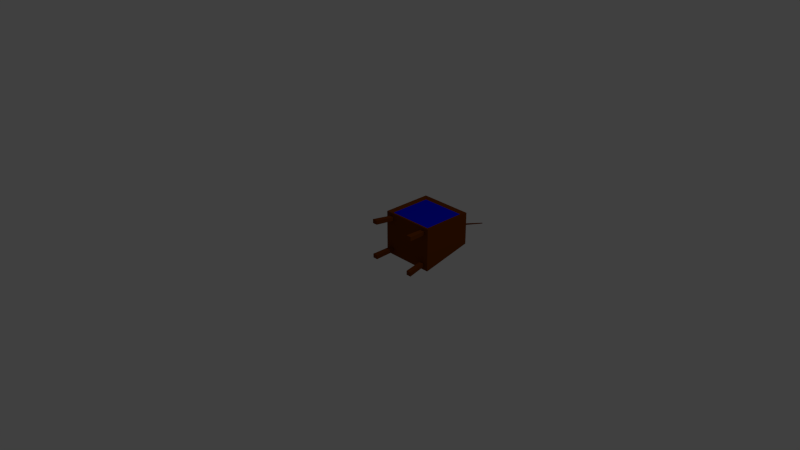 # Source: TV.blend  (saved by Blender 2.75.0; exported with 4.5.12 LTS)
import bpy
from mathutils import Matrix  # noqa: F401  (used for matrix-valued properties, if any)

bpy.ops.wm.read_factory_settings(use_empty=True)
scene = bpy.context.scene
scene.name = 'Scene'

# ---- collections
col_collection_1 = bpy.data.collections.new('Collection 1'); scene.collection.children.link(col_collection_1)

# ---- materials (node trees are filled in below, after node groups)
mat_ekran = bpy.data.materials.new('ekran')
mat_ekran.alpha_threshold = 0.0
mat_ekran.use_transparent_shadow = False
mat_ekran.diffuse_color = (0.0, 0.004703, 0.8, 1.0)
mat_ekran.roughness = 0.5
mat_ekran.line_color = (0.0, 0.0, 0.0, 1.0)
mat_rest = bpy.data.materials.new('rest')
mat_rest.alpha_threshold = 0.0
mat_rest.use_transparent_shadow = False
mat_rest.diffuse_color = (0.1679, 0.03721, 0.0, 1.0)
mat_rest.roughness = 0.5

# ---- material node trees

# ---- world
world_world = bpy.data.worlds.new('World'); scene.world = world_world
world_world.color = (0.05088, 0.05088, 0.05088)
world_world.use_sun_shadow = False
world_world.sun_shadow_jitter_overblur = 0.0
world_world.cycles.sampling_method = 'MANUAL'
world_world.cycles.sample_map_resolution = 256

# ---- cameras
cam_camera = bpy.data.cameras.new('Camera')
cam_camera.clip_end = 100.0
cam_camera.lens = 35.0
cam_camera.sensor_width = 32.0
cam_camera.sensor_height = 18.0
cam_camera.ortho_scale = 7.314
cam_camera.dof.focus_distance = 0.0
cam_camera.dof.aperture_fstop = 128.0

# ---- lights
light_lamp = bpy.data.lights.new('Lamp', 'POINT')
light_lamp.transmission_factor = 0.0
light_lamp.cutoff_distance = 30.0
light_lamp.energy = 100.0
light_lamp.shadow_buffer_clip_start = 1.001
light_lamp.shadow_soft_size = 0.1
light_lamp.shadow_maximum_resolution = 0.006
light_lamp.use_absolute_resolution = True
light_lamp.cycles.use_multiple_importance_sampling = False

# ---- meshes
me_cube = bpy.data.meshes.new('Cube')
me_cube.from_pydata([(-0.9937, -2.154, 0.7312), (-0.9937, -2.154, 0.9337), (-1.246, -2.154, 0.9337), (-1.246, -2.154, 0.7312), (-0.8929, -1.19, 0.6503), (-0.8929, -1.19, 0.8322), (-1.12, -1.19, 0.8322), (-1.12, -1.19, 0.6503), (1.234, -2.154, 0.7312), (1.234, -2.154, 0.9337), (0.9812, -2.154, 0.9337), (0.9812, -2.154, 0.7312), (1.107, -1.19, 0.6503), (1.107, -1.19, 0.8322), (0.8803, -1.19, 0.8322), (0.8803, -1.19, 0.6503), (-0.9937, -2.154, -1.055), (-0.9937, -2.154, -0.8527), (-1.246, -2.154, -0.8527), (-1.246, -2.154, -1.055), (-0.8929, -1.19, -0.9537), (-0.8929, -1.19, -0.7718), (-1.12, -1.19, -0.7718), (-1.12, -1.19, -0.9537), (1.234, -2.154, -1.055), (1.234, -2.154, -0.8527), (0.9812, -2.154, -0.8527), (0.9812, -2.154, -1.055), (1.107, -1.19, -0.9537), (1.107, -1.19, -0.7718), (0.8803, -1.19, -0.7718), (0.8803, -1.19, -0.9537), (1.323, -1.19, -1.127), (1.323, -1.19, 1.0), (-1.329, -1.19, 1.0), (-1.329, -1.19, -1.127), (1.323, -1.19, -1.127), (1.323, -1.19, 1.0), (-1.329, -1.19, -1.127), (-1.329, -1.19, 1.0), (1.323, 1.329, -0.6021), (1.323, 1.329, 1.0), (-1.329, 1.329, -0.6021), (-1.329, 1.329, 1.0), (0.8177, 1.329, -0.3126), (0.8177, 1.329, 0.1856), (-0.8234, 1.329, -0.3126), (-0.8234, 1.329, 0.1856), (0.8177, 1.499, -0.3126), (0.8177, 1.499, 0.1856), (-0.8234, 1.499, -0.3126), (-0.8234, 1.499, 0.1856), (-0.1727, 1.499, -0.1763), (-0.1727, 1.499, 0.04925), (-0.449, 1.499, -0.1763), (-0.449, 1.499, 0.04925), (0.4714, 1.499, -0.1763), (0.4714, 1.499, 0.04925), (0.195, 1.499, -0.1763), (0.195, 1.499, 0.04925), (-0.2623, 1.581, -0.1032), (-0.2623, 1.581, -0.02391), (-0.3594, 1.581, -0.1032), (-0.3594, 1.581, -0.02391), (0.3814, 1.581, -0.1029), (0.3814, 1.581, -0.0242), (0.285, 1.581, -0.1029), (0.285, 1.581, -0.0242), (-1.08, 2.688, -0.08514), (-1.08, 2.688, -0.04194), (-1.133, 2.688, -0.08514), (-1.133, 2.688, -0.04194), (1.148, 2.688, -0.07982), (1.148, 2.688, -0.04725), (1.109, 2.688, -0.07982), (1.109, 2.688, -0.04725), (1.101, -0.9793, 0.9225), (-1.107, -0.9793, 0.9225), (1.101, 1.118, 0.9225), (-1.107, 1.118, 0.9225)], [], [(0, 1, 2, 3), (4, 7, 6, 5), (0, 4, 5, 1), (1, 5, 6, 2), (2, 6, 7, 3), (4, 0, 3, 7), (8, 9, 10, 11), (12, 15, 14, 13), (8, 12, 13, 9), (9, 13, 14, 10), (10, 14, 15, 11), (12, 8, 11, 15), (16, 17, 18, 19), (20, 23, 22, 21), (16, 20, 21, 17), (17, 21, 22, 18), (18, 22, 23, 19), (20, 16, 19, 23), (24, 25, 26, 27), (28, 31, 30, 29), (24, 28, 29, 25), (25, 29, 30, 26), (26, 30, 31, 27), (28, 24, 27, 31), (32, 33, 34, 35), (39, 37, 76, 77), (34, 33, 37, 39), (33, 32, 36, 37), (35, 34, 39, 38), (32, 35, 38, 36), (40, 42, 43, 41), (37, 36, 40, 41), (38, 39, 43, 42), (36, 38, 42, 40), (44, 45, 47, 46), (48, 50, 51, 49), (47, 45, 49, 51), (45, 44, 48, 49), (46, 47, 51, 50), (44, 46, 50, 48), (52, 53, 55, 54), (56, 57, 59, 58), (65, 64, 72, 73), (67, 65, 73, 75), (58, 59, 67, 66), (56, 58, 66, 64), (54, 55, 63, 62), (52, 54, 62, 60), (59, 57, 65, 67), (57, 56, 64, 65), (55, 53, 61, 63), (53, 52, 60, 61), (68, 70, 71, 69), (72, 74, 75, 73), (63, 61, 69, 71), (61, 60, 68, 69), (66, 67, 75, 74), (64, 66, 74, 72), (62, 63, 71, 70), (60, 62, 70, 68), (77, 76, 78, 79), (43, 39, 77, 79), (37, 41, 78, 76), (41, 43, 79, 78)])
me_cube.polygons.foreach_set('material_index', [1, 1, 1, 1, 1, 1, 1, 1, 1, 1, 1, 1, 1, 1, 1, 1, 1, 1, 1, 1, 1, 1, 1, 1, 1, 1, 1, 1, 1, 1, 1, 1, 1, 1, 1, 1, 1, 1, 1, 1, 1, 1, 1, 1, 1, 1, 1, 1, 1, 1, 1, 1, 1, 1, 1, 1, 1, 1, 1, 1, 0, 1, 1, 1])
_uv = me_cube.uv_layers.new(name='UVMap')
_uv.uv.foreach_set('vector', [0.7822, 0.3248, 0.7822, 0.297, 0.8166, 0.297, 0.8166, 0.3248, 0.628, 0.8818, 0.628, 0.851, 0.6529, 0.851, 0.6529, 0.8818, 0.8702, 0.7836, 0.8702, 0.9155, 0.8453, 0.9134, 0.8424, 0.7813, 0.8416, 0.6494, 0.8416, 0.7817, 0.8106, 0.7785, 0.8071, 0.6458, 0.628, 0.8501, 0.6309, 0.7176, 0.6558, 0.7155, 0.6558, 0.8478, 0.4699, 0.7394, 0.4699, 0.8697, 0.435, 0.8734, 0.4385, 0.7428, 0.8386, 0.2831, 0.8108, 0.2831, 0.8108, 0.2487, 0.8386, 0.2487, 0.7765, 0.8585, 0.7765, 0.8893, 0.7516, 0.8893, 0.7516, 0.8585, 0.8923, 0.00273, 0.8923, 0.135, 0.8674, 0.1329, 0.8646, 0.0004181, 0.5903, 0.8514, 0.5938, 0.7188, 0.6248, 0.7155, 0.6248, 0.8478, 0.8071, 0.9168, 0.8099, 0.7846, 0.8348, 0.7826, 0.8348, 0.9145, 0.4743, 0.8701, 0.4708, 0.7394, 0.5057, 0.7432, 0.5057, 0.8734, 0.8174, 0.297, 0.8452, 0.297, 0.8452, 0.3314, 0.8174, 0.3314, 0.846, 0.3279, 0.846, 0.297, 0.8709, 0.297, 0.8709, 0.3279, 0.871, 0.9152, 0.8738, 0.783, 0.8988, 0.7809, 0.8988, 0.9129, 0.5894, 0.743, 0.5894, 0.8751, 0.5585, 0.8719, 0.555, 0.7394, 0.8923, 0.1381, 0.8923, 0.2704, 0.8674, 0.2683, 0.8646, 0.1358, 0.3989, 0.7394, 0.3989, 0.8719, 0.3644, 0.8755, 0.3679, 0.7426, 0.7822, 0.2487, 0.81, 0.2487, 0.81, 0.2831, 0.7822, 0.2831, 0.5903, 0.8831, 0.5903, 0.8523, 0.6152, 0.8523, 0.6152, 0.8831, 0.8424, 0.7804, 0.8453, 0.6479, 0.8702, 0.6458, 0.8702, 0.7781, 0.5065, 0.8751, 0.5101, 0.7427, 0.541, 0.7394, 0.541, 0.8715, 0.8988, 0.6482, 0.8988, 0.7801, 0.8738, 0.778, 0.871, 0.6458, 0.4032, 0.8723, 0.3997, 0.7394, 0.4341, 0.743, 0.4341, 0.8755, 0.6558, 0.7147, 0.3644, 0.7147, 0.3644, 0.3536, 0.6558, 0.3536, 0.3636, 0.5682, 0.0004182, 0.5682, 0.03086, 0.5391, 0.3331, 0.5391, 0.3484, 0.5691, 0.3484, 0.5691, 0.3484, 0.5691, 0.3484, 0.5691, 0.3484, 0.5691, 0.3484, 0.5691, 0.3484, 0.5691, 0.3484, 0.5691, 0.3484, 0.5691, 0.3484, 0.5691, 0.3484, 0.5691, 0.3484, 0.5691, 0.3484, 0.5691, 0.3484, 0.5691, 0.3484, 0.5691, 0.3484, 0.5691, 0.0004181, 0.0004181, 0.3636, 0.0004182, 0.3636, 0.2211, 0.0004181, 0.2211, 0.0004182, 0.8604, 0.0004181, 0.5691, 0.3434, 0.641, 0.3434, 0.8604, 0.9996, 0.3536, 0.9996, 0.645, 0.6566, 0.645, 0.6566, 0.4256, 0.3644, 0.0004181, 0.7256, 0.0004181, 0.7256, 0.3528, 0.3644, 0.3528, 0.7264, 0.0004181, 0.7947, 0.0004182, 0.7947, 0.2238, 0.7264, 0.2238, 0.7955, 0.2238, 0.7955, 0.0004182, 0.8637, 0.0004181, 0.8637, 0.2238, 0.7831, 0.8692, 0.7831, 0.6458, 0.8063, 0.6458, 0.8063, 0.8692, 0.7943, 0.2479, 0.7264, 0.2479, 0.7264, 0.2246, 0.7943, 0.2246, 0.7264, 0.3165, 0.7264, 0.2487, 0.7497, 0.2487, 0.7497, 0.3165, 0.3644, 0.7155, 0.5894, 0.7155, 0.5894, 0.7386, 0.3644, 0.7386, 0.7505, 0.2872, 0.7814, 0.2872, 0.7814, 0.3248, 0.7505, 0.3248, 0.7505, 0.2487, 0.7814, 0.2487, 0.7814, 0.2863, 0.7505, 0.2863, 0.0004181, 0.8861, 0.0004181, 0.8742, 0.1661, 0.8777, 0.1661, 0.8826, 0.7162, 0.8423, 0.7055, 0.8341, 0.7147, 0.6458, 0.7192, 0.6492, 0.3636, 0.5691, 0.3636, 0.6048, 0.3493, 0.5932, 0.3493, 0.5807, 0.7516, 0.6693, 0.7822, 0.6458, 0.7802, 0.6637, 0.7695, 0.6719, 0.3635, 0.6788, 0.3635, 0.7145, 0.3493, 0.7029, 0.3493, 0.6903, 0.7507, 0.8579, 0.72, 0.8346, 0.7379, 0.8318, 0.7487, 0.84, 0.7192, 0.8591, 0.6883, 0.8356, 0.7055, 0.8341, 0.7162, 0.8423, 0.3636, 0.6056, 0.3636, 0.6413, 0.3493, 0.6297, 0.3493, 0.6173, 0.6566, 0.6692, 0.6875, 0.6458, 0.6845, 0.6626, 0.6737, 0.6708, 0.3635, 0.6422, 0.3635, 0.6779, 0.3493, 0.6663, 0.3493, 0.6538, 0.3552, 0.7153, 0.3552, 0.7225, 0.3493, 0.7225, 0.3493, 0.7153, 0.356, 0.7208, 0.356, 0.7153, 0.3605, 0.7153, 0.3605, 0.7208, 0.6737, 0.6708, 0.6845, 0.6626, 0.6875, 0.8547, 0.6816, 0.8592, 0.0004181, 0.8733, 0.0004181, 0.8613, 0.169, 0.864, 0.169, 0.8706, 0.1698, 0.8733, 0.1698, 0.8613, 0.3386, 0.8648, 0.3386, 0.8698, 0.7695, 0.6719, 0.7802, 0.6637, 0.7822, 0.8543, 0.7778, 0.8576, 0.1698, 0.8861, 0.1698, 0.8741, 0.3358, 0.8768, 0.3358, 0.8834, 0.7487, 0.84, 0.7379, 0.8318, 0.7448, 0.6458, 0.7507, 0.6503, 0.3331, 0.5391, 0.03086, 0.5391, 0.03086, 0.2502, 0.3331, 0.2502, 0.3636, 0.2211, 0.3636, 0.5682, 0.3331, 0.5391, 0.3331, 0.2502, 0.0004182, 0.5682, 0.0004181, 0.2211, 0.03086, 0.2502, 0.03086, 0.5391, 0.0004181, 0.2211, 0.3636, 0.2211, 0.3331, 0.2502, 0.03086, 0.2502])
me_cube.materials.append(mat_ekran)
me_cube.materials.append(mat_rest)
me_cube.use_remesh_preserve_volume = False
me_cube.use_remesh_preserve_attributes = False
me_cube.use_mirror_vertex_groups = False
me_cube.update()

# ---- objects
ob_cube = bpy.data.objects.new('Cube', me_cube)
ob_lamp = bpy.data.objects.new('Lamp', light_lamp)
ob_camera = bpy.data.objects.new('Camera', cam_camera)

# ---- transforms, parenting, visibility, modifiers, constraints
ob_cube.location = (0.38, 0.6376, 0.2373)
ob_cube.scale = (0.2768, 0.2768, 0.2768)
ob_cube.lock_rotations_4d = False
ob_cube.empty_display_type = 'ARROWS'
ob_cube.lineart.crease_threshold = 0.0
ob_lamp.location = (4.076, 1.005, 5.904)
ob_lamp.rotation_euler = (0.6503, 0.05522, 1.866)
ob_lamp.lock_rotations_4d = False
ob_lamp.empty_display_type = 'ARROWS'
ob_lamp.color = (0.0, 0.0, 0.0, 0.0)
ob_lamp.lineart.crease_threshold = 0.0
ob_camera.location = (7.481, -6.508, 5.344)
ob_camera.rotation_euler = (1.109, 0.0, 0.8149)
ob_camera.lock_rotations_4d = False
ob_camera.empty_display_type = 'ARROWS'
ob_camera.color = (0.0, 0.0, 0.0, 0.0)
ob_camera.display_type = 'WIRE'
ob_camera.lineart.crease_threshold = 0.0

# ---- collection membership
col_collection_1.objects.link(ob_cube)
col_collection_1.objects.link(ob_lamp)
col_collection_1.objects.link(ob_camera)

# ---- scene / render settings (as saved in the file)
scene.camera = ob_camera
scene.frame_start = 1; scene.frame_end = 250; scene.frame_set(1)
scene.render.engine = 'BLENDER_EEVEE_NEXT'
scene.render.resolution_percentage = 50
scene.render.dither_intensity = 0.0
scene.cycles.use_denoising = False
scene.cycles.samples = 10
scene.cycles.sampling_pattern = 'TABULATED_SOBOL'
scene.cycles.light_sampling_threshold = 0.0
scene.cycles.use_adaptive_sampling = False
scene.cycles.use_light_tree = False
scene.cycles.blur_glossy = 0.0
scene.cycles.pixel_filter_type = 'GAUSSIAN'
scene.cycles.sample_clamp_indirect = 0.0
scene.view_settings.view_transform = 'Standard'
bpy.context.view_layer.update()
